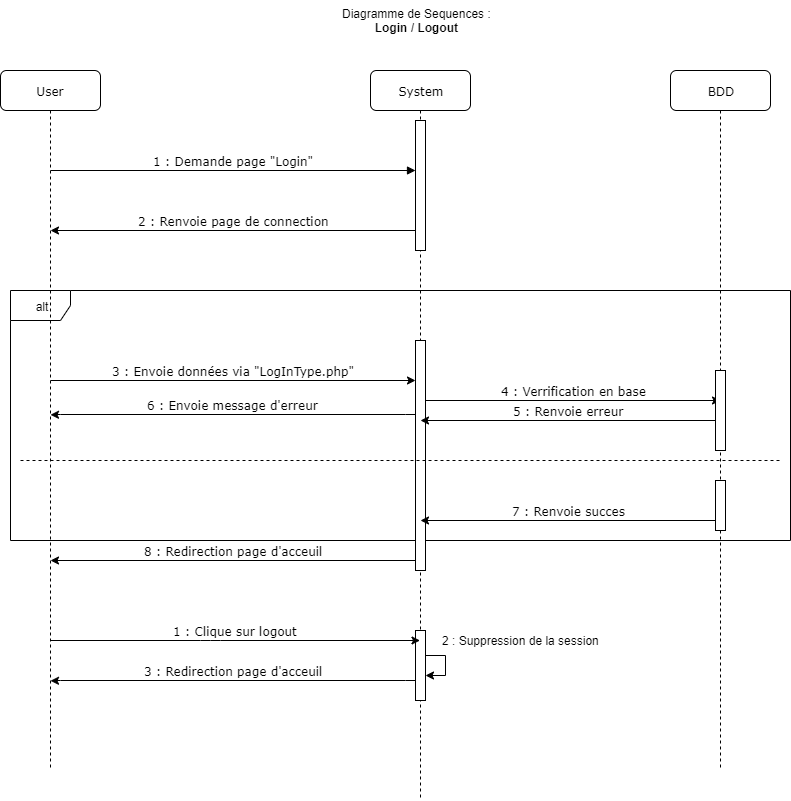

The diagram above was exported from draw.io. Its source (the exported page's mxGraphModel, read from the mxfile embedded in the PNG):
<mxGraphModel dx="1086" dy="806" grid="1" gridSize="10" guides="1" tooltips="1" connect="1" arrows="1" fold="1" page="1" pageScale="1" pageWidth="1100" pageHeight="850" background="#ffffff" math="0" shadow="0">
  <root>
    <mxCell id="0" />
    <mxCell id="1" parent="0" />
    <mxCell id="iVb1Nu-RLqh_Ps4pL5e1-4" value="alt" style="shape=umlFrame;whiteSpace=wrap;html=1;" parent="1" vertex="1">
      <mxGeometry x="110" y="300" width="780" height="250" as="geometry" />
    </mxCell>
    <mxCell id="7baba1c4bc27f4b0-2" value="System" style="shape=umlLifeline;perimeter=lifelinePerimeter;whiteSpace=wrap;html=1;container=1;collapsible=0;recursiveResize=0;outlineConnect=0;rounded=1;shadow=0;comic=0;labelBackgroundColor=none;strokeWidth=1;fontFamily=Verdana;fontSize=12;align=center;" parent="1" vertex="1">
      <mxGeometry x="470" y="80" width="100" height="730" as="geometry" />
    </mxCell>
    <mxCell id="7baba1c4bc27f4b0-10" value="" style="html=1;points=[];perimeter=orthogonalPerimeter;rounded=0;shadow=0;comic=0;labelBackgroundColor=none;strokeWidth=1;fontFamily=Verdana;fontSize=12;align=center;" parent="7baba1c4bc27f4b0-2" vertex="1">
      <mxGeometry x="45" y="50" width="10" height="130" as="geometry" />
    </mxCell>
    <mxCell id="iVb1Nu-RLqh_Ps4pL5e1-6" value="" style="html=1;points=[];perimeter=orthogonalPerimeter;rounded=0;shadow=0;comic=0;labelBackgroundColor=none;strokeWidth=1;fontFamily=Verdana;fontSize=12;align=center;" parent="7baba1c4bc27f4b0-2" vertex="1">
      <mxGeometry x="45" y="270" width="10" height="230" as="geometry" />
    </mxCell>
    <mxCell id="oGswtRd152JvWVccDxA1-5" value="" style="html=1;points=[];perimeter=orthogonalPerimeter;rounded=0;shadow=0;comic=0;labelBackgroundColor=none;strokeWidth=1;fontFamily=Verdana;fontSize=12;align=center;" parent="7baba1c4bc27f4b0-2" vertex="1">
      <mxGeometry x="45" y="560" width="10" height="70" as="geometry" />
    </mxCell>
    <mxCell id="oGswtRd152JvWVccDxA1-7" style="edgeStyle=orthogonalEdgeStyle;rounded=0;orthogonalLoop=1;jettySize=auto;html=1;startArrow=none;startFill=0;endArrow=classic;endFill=1;" parent="7baba1c4bc27f4b0-2" source="oGswtRd152JvWVccDxA1-5" target="oGswtRd152JvWVccDxA1-5" edge="1">
      <mxGeometry relative="1" as="geometry" />
    </mxCell>
    <mxCell id="7baba1c4bc27f4b0-3" value="BDD" style="shape=umlLifeline;perimeter=lifelinePerimeter;whiteSpace=wrap;html=1;container=1;collapsible=0;recursiveResize=0;outlineConnect=0;rounded=1;shadow=0;comic=0;labelBackgroundColor=none;strokeWidth=1;fontFamily=Verdana;fontSize=12;align=center;" parent="1" vertex="1">
      <mxGeometry x="770" y="80" width="100" height="700" as="geometry" />
    </mxCell>
    <mxCell id="7baba1c4bc27f4b0-13" value="" style="html=1;points=[];perimeter=orthogonalPerimeter;rounded=0;shadow=0;comic=0;labelBackgroundColor=none;strokeWidth=1;fontFamily=Verdana;fontSize=12;align=center;" parent="7baba1c4bc27f4b0-3" vertex="1">
      <mxGeometry x="45" y="410" width="10" height="50" as="geometry" />
    </mxCell>
    <mxCell id="7baba1c4bc27f4b0-8" value="User" style="shape=umlLifeline;perimeter=lifelinePerimeter;whiteSpace=wrap;html=1;container=1;collapsible=0;recursiveResize=0;outlineConnect=0;rounded=1;shadow=0;comic=0;labelBackgroundColor=none;strokeWidth=1;fontFamily=Verdana;fontSize=12;align=center;" parent="1" vertex="1">
      <mxGeometry x="100" y="80" width="100" height="700" as="geometry" />
    </mxCell>
    <mxCell id="7baba1c4bc27f4b0-20" value="1 : Demande page &quot;Login&quot;" style="html=1;verticalAlign=bottom;endArrow=block;labelBackgroundColor=none;fontFamily=Verdana;fontSize=12;edgeStyle=elbowEdgeStyle;elbow=vertical;" parent="1" target="7baba1c4bc27f4b0-10" edge="1">
      <mxGeometry relative="1" as="geometry">
        <mxPoint x="150" y="180" as="sourcePoint" />
        <mxPoint x="280" y="180" as="targetPoint" />
      </mxGeometry>
    </mxCell>
    <mxCell id="iVb1Nu-RLqh_Ps4pL5e1-3" value="2 : Renvoie page de connection" style="html=1;verticalAlign=bottom;endArrow=none;labelBackgroundColor=none;fontFamily=Verdana;fontSize=12;edgeStyle=elbowEdgeStyle;elbow=vertical;startArrow=classic;startFill=1;endFill=0;" parent="1" edge="1">
      <mxGeometry relative="1" as="geometry">
        <mxPoint x="150" y="240" as="sourcePoint" />
        <mxPoint x="515" y="240" as="targetPoint" />
      </mxGeometry>
    </mxCell>
    <mxCell id="iVb1Nu-RLqh_Ps4pL5e1-5" value="3 : Envoie données via &quot;LogInType.php&quot;" style="html=1;verticalAlign=bottom;endArrow=classic;labelBackgroundColor=none;fontFamily=Verdana;fontSize=12;edgeStyle=elbowEdgeStyle;elbow=vertical;startArrow=none;startFill=0;endFill=1;" parent="1" edge="1">
      <mxGeometry relative="1" as="geometry">
        <mxPoint x="150" y="390" as="sourcePoint" />
        <mxPoint x="515" y="390" as="targetPoint" />
      </mxGeometry>
    </mxCell>
    <mxCell id="iVb1Nu-RLqh_Ps4pL5e1-10" value="6 : Envoie message d'erreur" style="html=1;verticalAlign=bottom;endArrow=none;labelBackgroundColor=none;fontFamily=Verdana;fontSize=12;edgeStyle=elbowEdgeStyle;elbow=vertical;startArrow=classic;startFill=1;endFill=0;" parent="1" edge="1">
      <mxGeometry relative="1" as="geometry">
        <mxPoint x="150" y="424.29" as="sourcePoint" />
        <mxPoint x="515" y="424.29" as="targetPoint" />
      </mxGeometry>
    </mxCell>
    <mxCell id="iVb1Nu-RLqh_Ps4pL5e1-11" value="4 : Verrification en base" style="html=1;verticalAlign=bottom;endArrow=classic;labelBackgroundColor=none;fontFamily=Verdana;fontSize=12;edgeStyle=elbowEdgeStyle;elbow=vertical;startArrow=none;startFill=0;endFill=1;" parent="1" edge="1">
      <mxGeometry relative="1" as="geometry">
        <mxPoint x="525" y="410" as="sourcePoint" />
        <mxPoint x="820" y="410" as="targetPoint" />
      </mxGeometry>
    </mxCell>
    <mxCell id="iVb1Nu-RLqh_Ps4pL5e1-12" value="8 : Redirection page d'acceuil" style="html=1;verticalAlign=bottom;endArrow=none;labelBackgroundColor=none;fontFamily=Verdana;fontSize=12;edgeStyle=elbowEdgeStyle;elbow=vertical;startArrow=classic;startFill=1;endFill=0;" parent="1" edge="1">
      <mxGeometry relative="1" as="geometry">
        <mxPoint x="150" y="570" as="sourcePoint" />
        <mxPoint x="515" y="570" as="targetPoint" />
      </mxGeometry>
    </mxCell>
    <mxCell id="iVb1Nu-RLqh_Ps4pL5e1-13" value="Diagramme de Sequences :&lt;br&gt;&lt;div style=&quot;text-align: center&quot;&gt;&lt;span&gt;&lt;b&gt;Login / Logout&lt;/b&gt;&lt;/span&gt;&lt;/div&gt;" style="text;html=1;" parent="1" vertex="1">
      <mxGeometry x="440" y="10" width="180" height="40" as="geometry" />
    </mxCell>
    <mxCell id="oGswtRd152JvWVccDxA1-1" value="" style="html=1;points=[];perimeter=orthogonalPerimeter;rounded=0;shadow=0;comic=0;labelBackgroundColor=none;strokeWidth=1;fontFamily=Verdana;fontSize=12;align=center;" parent="1" vertex="1">
      <mxGeometry x="815" y="380" width="10" height="80" as="geometry" />
    </mxCell>
    <mxCell id="oGswtRd152JvWVccDxA1-2" value="5 : Renvoie erreur" style="html=1;verticalAlign=bottom;endArrow=none;labelBackgroundColor=none;fontFamily=Verdana;fontSize=12;edgeStyle=elbowEdgeStyle;elbow=vertical;startArrow=classic;startFill=1;endFill=0;exitX=0.5;exitY=0.348;exitDx=0;exitDy=0;exitPerimeter=0;" parent="1" source="iVb1Nu-RLqh_Ps4pL5e1-6" edge="1">
      <mxGeometry relative="1" as="geometry">
        <mxPoint x="530" y="430" as="sourcePoint" />
        <mxPoint x="815" y="430" as="targetPoint" />
      </mxGeometry>
    </mxCell>
    <mxCell id="oGswtRd152JvWVccDxA1-3" value="7 : Renvoie succes" style="html=1;verticalAlign=bottom;endArrow=none;labelBackgroundColor=none;fontFamily=Verdana;fontSize=12;edgeStyle=elbowEdgeStyle;elbow=vertical;startArrow=classic;startFill=1;endFill=0;" parent="1" edge="1">
      <mxGeometry relative="1" as="geometry">
        <mxPoint x="520" y="530" as="sourcePoint" />
        <mxPoint x="815" y="530" as="targetPoint" />
      </mxGeometry>
    </mxCell>
    <mxCell id="oGswtRd152JvWVccDxA1-4" value="1 : Clique sur logout" style="html=1;verticalAlign=bottom;endArrow=classic;labelBackgroundColor=none;fontFamily=Verdana;fontSize=12;edgeStyle=elbowEdgeStyle;elbow=vertical;startArrow=none;startFill=0;endFill=1;" parent="1" target="7baba1c4bc27f4b0-2" edge="1">
      <mxGeometry relative="1" as="geometry">
        <mxPoint x="150" y="650" as="sourcePoint" />
        <mxPoint x="515" y="650" as="targetPoint" />
      </mxGeometry>
    </mxCell>
    <mxCell id="oGswtRd152JvWVccDxA1-6" value="3 : Redirection page d'acceuil" style="html=1;verticalAlign=bottom;endArrow=none;labelBackgroundColor=none;fontFamily=Verdana;fontSize=12;edgeStyle=elbowEdgeStyle;elbow=vertical;startArrow=classic;startFill=1;endFill=0;" parent="1" edge="1">
      <mxGeometry relative="1" as="geometry">
        <mxPoint x="150" y="690.29" as="sourcePoint" />
        <mxPoint x="515" y="690.29" as="targetPoint" />
      </mxGeometry>
    </mxCell>
    <mxCell id="oGswtRd152JvWVccDxA1-8" value="2 : Suppression de la session" style="text;html=1;align=center;verticalAlign=middle;resizable=0;points=[];;autosize=1;" parent="1" vertex="1">
      <mxGeometry x="535" y="640" width="170" height="20" as="geometry" />
    </mxCell>
    <mxCell id="FkMGfQdW7Fe3fPEPQ9R8-1" value="" style="endArrow=none;dashed=1;html=1;" edge="1" parent="1">
      <mxGeometry width="50" height="50" relative="1" as="geometry">
        <mxPoint x="120" y="470" as="sourcePoint" />
        <mxPoint x="880" y="470" as="targetPoint" />
      </mxGeometry>
    </mxCell>
  </root>
</mxGraphModel>